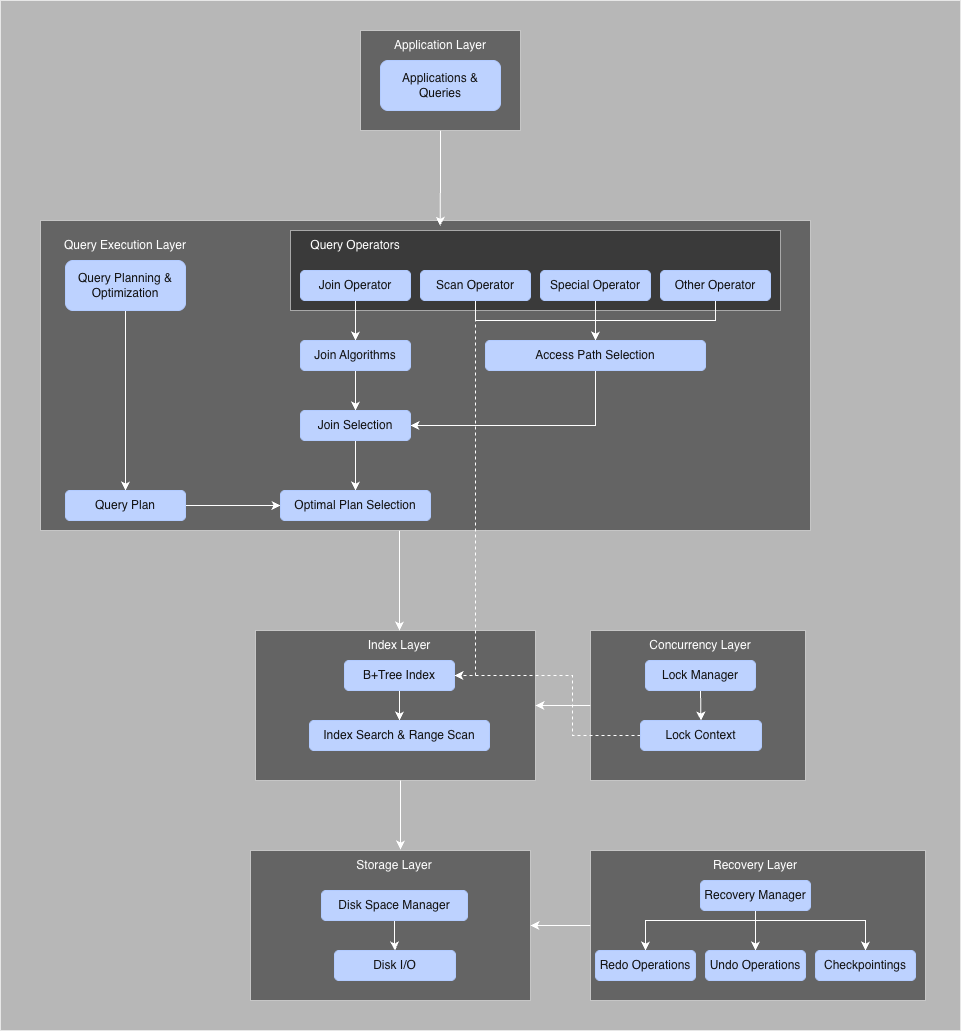

The diagram above was exported from draw.io. Its source (the exported page's mxGraphModel, read from the mxfile embedded in the PNG):
<mxGraphModel dx="2804" dy="1323" grid="1" gridSize="10" guides="1" tooltips="1" connect="1" arrows="1" fold="1" page="1" pageScale="1" pageWidth="827" pageHeight="1169" math="0" shadow="0">
  <root>
    <mxCell id="0" />
    <mxCell id="1" parent="0" />
    <mxCell id="fbk6-hTPJ_03m-KQXV-w-2" parent="1" style="rounded=0;whiteSpace=wrap;html=1;opacity=30;" value="" vertex="1">
      <mxGeometry height="1030" width="960" x="-30" y="130" as="geometry" />
    </mxCell>
    <mxCell id="rlcnWyhnfxC0A3_UQAX3-19" parent="1" style="rounded=0;whiteSpace=wrap;html=1;opacity=50;glass=0;shadow=0;" value="" vertex="1">
      <mxGeometry height="150" width="280" x="225" y="760" as="geometry" />
    </mxCell>
    <mxCell id="MvNY_rSW_psk5npPwasH-28" edge="1" parent="1" source="rlcnWyhnfxC0A3_UQAX3-7" style="edgeStyle=orthogonalEdgeStyle;rounded=0;orthogonalLoop=1;jettySize=auto;html=1;entryX=0.5;entryY=0;entryDx=0;entryDy=0;" target="rlcnWyhnfxC0A3_UQAX3-20">
      <mxGeometry relative="1" as="geometry">
        <Array as="points">
          <mxPoint x="369" y="690" />
          <mxPoint x="369" y="690" />
        </Array>
      </mxGeometry>
    </mxCell>
    <mxCell id="rlcnWyhnfxC0A3_UQAX3-7" parent="1" style="rounded=0;whiteSpace=wrap;html=1;opacity=50;glass=0;shadow=0;" value="" vertex="1">
      <mxGeometry height="310" width="770" x="10" y="350" as="geometry" />
    </mxCell>
    <mxCell id="MvNY_rSW_psk5npPwasH-1" parent="1" style="rounded=0;whiteSpace=wrap;html=1;opacity=50;glass=0;shadow=0;" value="" vertex="1">
      <mxGeometry height="80" width="490" x="260" y="360" as="geometry" />
    </mxCell>
    <mxCell id="rlcnWyhnfxC0A3_UQAX3-17" edge="1" parent="1" source="rlcnWyhnfxC0A3_UQAX3-3" style="edgeStyle=orthogonalEdgeStyle;rounded=0;orthogonalLoop=1;jettySize=auto;html=1;exitX=0.5;exitY=1;exitDx=0;exitDy=0;entryX=0.519;entryY=0.017;entryDx=0;entryDy=0;entryPerimeter=0;" target="rlcnWyhnfxC0A3_UQAX3-7">
      <mxGeometry relative="1" as="geometry" />
    </mxCell>
    <mxCell id="rlcnWyhnfxC0A3_UQAX3-3" parent="1" style="rounded=0;whiteSpace=wrap;html=1;opacity=50;glass=0;shadow=0;" value="" vertex="1">
      <mxGeometry height="100" width="160" x="330" y="160" as="geometry" />
    </mxCell>
    <mxCell id="rlcnWyhnfxC0A3_UQAX3-1" parent="1" style="rounded=1;whiteSpace=wrap;html=1;fillColor=light-dark(#0050EF,#BDD2FF);fontColor=#ffffff;strokeColor=#001DBC;" value="Applications &amp;amp; Queries" vertex="1">
      <mxGeometry height="50" width="120" x="350" y="190" as="geometry" />
    </mxCell>
    <mxCell id="rlcnWyhnfxC0A3_UQAX3-2" edge="1" parent="1" source="rlcnWyhnfxC0A3_UQAX3-1" style="edgeStyle=orthogonalEdgeStyle;rounded=0;orthogonalLoop=1;jettySize=auto;html=1;exitX=0.5;exitY=1;exitDx=0;exitDy=0;" target="rlcnWyhnfxC0A3_UQAX3-1">
      <mxGeometry relative="1" as="geometry" />
    </mxCell>
    <mxCell id="rlcnWyhnfxC0A3_UQAX3-6" parent="1" style="text;html=1;whiteSpace=wrap;strokeColor=none;fillColor=none;align=center;verticalAlign=middle;rounded=0;" value="Application Layer" vertex="1">
      <mxGeometry height="30" width="120" x="350" y="160" as="geometry" />
    </mxCell>
    <mxCell id="MvNY_rSW_psk5npPwasH-18" edge="1" parent="1" source="rlcnWyhnfxC0A3_UQAX3-8" style="edgeStyle=orthogonalEdgeStyle;rounded=0;orthogonalLoop=1;jettySize=auto;html=1;" target="rlcnWyhnfxC0A3_UQAX3-18">
      <mxGeometry relative="1" as="geometry" />
    </mxCell>
    <mxCell id="rlcnWyhnfxC0A3_UQAX3-8" parent="1" style="rounded=1;whiteSpace=wrap;html=1;fillColor=light-dark(#0050EF,#BDD2FF);fontColor=#ffffff;strokeColor=#001DBC;" value="Query Planning &amp;amp; Optimization" vertex="1">
      <mxGeometry height="50" width="120" x="35" y="390" as="geometry" />
    </mxCell>
    <mxCell id="rlcnWyhnfxC0A3_UQAX3-9" edge="1" parent="1" source="rlcnWyhnfxC0A3_UQAX3-8" style="edgeStyle=orthogonalEdgeStyle;rounded=0;orthogonalLoop=1;jettySize=auto;html=1;exitX=0.5;exitY=1;exitDx=0;exitDy=0;" target="rlcnWyhnfxC0A3_UQAX3-8">
      <mxGeometry relative="1" as="geometry" />
    </mxCell>
    <mxCell id="rlcnWyhnfxC0A3_UQAX3-10" parent="1" style="text;html=1;whiteSpace=wrap;strokeColor=none;fillColor=none;align=center;verticalAlign=middle;rounded=0;" value="Query Execution Layer" vertex="1">
      <mxGeometry height="30" width="130" x="30" y="360" as="geometry" />
    </mxCell>
    <mxCell id="MvNY_rSW_psk5npPwasH-3" edge="1" parent="1" source="rlcnWyhnfxC0A3_UQAX3-11" style="edgeStyle=orthogonalEdgeStyle;rounded=0;orthogonalLoop=1;jettySize=auto;html=1;" target="rlcnWyhnfxC0A3_UQAX3-16" value="">
      <mxGeometry relative="1" as="geometry" />
    </mxCell>
    <mxCell id="rlcnWyhnfxC0A3_UQAX3-11" parent="1" style="rounded=1;whiteSpace=wrap;html=1;fillColor=light-dark(#0050EF,#BDD2FF);fontColor=#ffffff;strokeColor=#001DBC;" value="Join Operator" vertex="1">
      <mxGeometry height="30" width="110" x="270" y="400" as="geometry" />
    </mxCell>
    <mxCell id="MvNY_rSW_psk5npPwasH-7" edge="1" parent="1" source="rlcnWyhnfxC0A3_UQAX3-12" style="edgeStyle=orthogonalEdgeStyle;rounded=0;orthogonalLoop=1;jettySize=auto;html=1;" target="MvNY_rSW_psk5npPwasH-4" value="">
      <mxGeometry relative="1" as="geometry" />
    </mxCell>
    <mxCell id="MvNY_rSW_psk5npPwasH-29" edge="1" parent="1" source="rlcnWyhnfxC0A3_UQAX3-12" style="edgeStyle=orthogonalEdgeStyle;rounded=0;orthogonalLoop=1;jettySize=auto;html=1;entryX=1;entryY=0.5;entryDx=0;entryDy=0;dashed=1;" target="MvNY_rSW_psk5npPwasH-19">
      <mxGeometry relative="1" as="geometry" />
    </mxCell>
    <mxCell id="rlcnWyhnfxC0A3_UQAX3-12" parent="1" style="rounded=1;whiteSpace=wrap;html=1;fillColor=light-dark(#0050EF,#BDD2FF);fontColor=#ffffff;strokeColor=#001DBC;" value="Scan Operator" vertex="1">
      <mxGeometry height="30" width="110" x="390" y="400" as="geometry" />
    </mxCell>
    <mxCell id="MvNY_rSW_psk5npPwasH-15" edge="1" parent="1" source="rlcnWyhnfxC0A3_UQAX3-13" style="edgeStyle=orthogonalEdgeStyle;rounded=0;orthogonalLoop=1;jettySize=auto;html=1;entryX=0.5;entryY=0;entryDx=0;entryDy=0;" target="MvNY_rSW_psk5npPwasH-4">
      <mxGeometry relative="1" as="geometry" />
    </mxCell>
    <mxCell id="rlcnWyhnfxC0A3_UQAX3-13" parent="1" style="rounded=1;whiteSpace=wrap;html=1;fillColor=light-dark(#0050EF,#BDD2FF);fontColor=#ffffff;strokeColor=#001DBC;" value="Special Operator" vertex="1">
      <mxGeometry height="30" width="110" x="510" y="400" as="geometry" />
    </mxCell>
    <mxCell id="MvNY_rSW_psk5npPwasH-16" edge="1" parent="1" source="rlcnWyhnfxC0A3_UQAX3-14" style="edgeStyle=orthogonalEdgeStyle;rounded=0;orthogonalLoop=1;jettySize=auto;html=1;entryX=0.5;entryY=0;entryDx=0;entryDy=0;" target="MvNY_rSW_psk5npPwasH-4">
      <mxGeometry relative="1" as="geometry" />
    </mxCell>
    <mxCell id="rlcnWyhnfxC0A3_UQAX3-14" parent="1" style="rounded=1;whiteSpace=wrap;html=1;fillColor=light-dark(#0050EF,#BDD2FF);fontColor=#ffffff;strokeColor=#001DBC;" value="Other Operator" vertex="1">
      <mxGeometry height="30" width="110" x="630" y="400" as="geometry" />
    </mxCell>
    <mxCell id="MvNY_rSW_psk5npPwasH-9" edge="1" parent="1" source="rlcnWyhnfxC0A3_UQAX3-16" style="edgeStyle=orthogonalEdgeStyle;rounded=0;orthogonalLoop=1;jettySize=auto;html=1;" target="MvNY_rSW_psk5npPwasH-8" value="">
      <mxGeometry relative="1" as="geometry" />
    </mxCell>
    <mxCell id="rlcnWyhnfxC0A3_UQAX3-16" parent="1" style="rounded=1;whiteSpace=wrap;html=1;fillColor=light-dark(#0050EF,#BDD2FF);fontColor=#ffffff;strokeColor=#001DBC;" value="Join Algorithms" vertex="1">
      <mxGeometry height="30" width="110" x="270" y="470" as="geometry" />
    </mxCell>
    <mxCell id="MvNY_rSW_psk5npPwasH-17" edge="1" parent="1" source="rlcnWyhnfxC0A3_UQAX3-18" style="edgeStyle=orthogonalEdgeStyle;rounded=0;orthogonalLoop=1;jettySize=auto;html=1;" target="MvNY_rSW_psk5npPwasH-13">
      <mxGeometry relative="1" as="geometry" />
    </mxCell>
    <mxCell id="rlcnWyhnfxC0A3_UQAX3-18" parent="1" style="rounded=1;whiteSpace=wrap;html=1;fillColor=light-dark(#0050EF,#BDD2FF);fontColor=#ffffff;strokeColor=#001DBC;" value="Query Plan" vertex="1">
      <mxGeometry height="30" width="120" x="35" y="620" as="geometry" />
    </mxCell>
    <mxCell id="MvNY_rSW_psk5npPwasH-25" edge="1" parent="1" source="rlcnWyhnfxC0A3_UQAX3-19" style="edgeStyle=orthogonalEdgeStyle;rounded=0;orthogonalLoop=1;jettySize=auto;html=1;entryX=0.546;entryY=-0.033;entryDx=0;entryDy=0;entryPerimeter=0;" target="MvNY_rSW_psk5npPwasH-22">
      <mxGeometry relative="1" as="geometry">
        <Array as="points">
          <mxPoint x="370" y="930" />
          <mxPoint x="370" y="930" />
        </Array>
      </mxGeometry>
    </mxCell>
    <mxCell id="rlcnWyhnfxC0A3_UQAX3-20" parent="1" style="text;html=1;whiteSpace=wrap;strokeColor=none;fillColor=none;align=center;verticalAlign=middle;rounded=0;" value="Index Layer" vertex="1">
      <mxGeometry height="30" width="130" x="304" y="760" as="geometry" />
    </mxCell>
    <mxCell id="MvNY_rSW_psk5npPwasH-2" parent="1" style="text;html=1;whiteSpace=wrap;strokeColor=none;fillColor=none;align=center;verticalAlign=middle;rounded=0;" value="Query Operators" vertex="1">
      <mxGeometry height="30" width="130" x="260" y="360" as="geometry" />
    </mxCell>
    <mxCell id="MvNY_rSW_psk5npPwasH-12" edge="1" parent="1" source="MvNY_rSW_psk5npPwasH-4" style="edgeStyle=orthogonalEdgeStyle;rounded=0;orthogonalLoop=1;jettySize=auto;html=1;entryX=1;entryY=0.5;entryDx=0;entryDy=0;" target="MvNY_rSW_psk5npPwasH-8">
      <mxGeometry relative="1" as="geometry">
        <Array as="points">
          <mxPoint x="565" y="555" />
        </Array>
      </mxGeometry>
    </mxCell>
    <mxCell id="MvNY_rSW_psk5npPwasH-4" parent="1" style="rounded=1;whiteSpace=wrap;html=1;fillColor=light-dark(#0050EF,#BDD2FF);fontColor=#ffffff;strokeColor=#001DBC;" value="Access Path Selection" vertex="1">
      <mxGeometry height="30" width="220" x="455" y="470" as="geometry" />
    </mxCell>
    <mxCell id="MvNY_rSW_psk5npPwasH-14" edge="1" parent="1" source="MvNY_rSW_psk5npPwasH-8" style="edgeStyle=orthogonalEdgeStyle;rounded=0;orthogonalLoop=1;jettySize=auto;html=1;" target="MvNY_rSW_psk5npPwasH-13" value="">
      <mxGeometry relative="1" as="geometry" />
    </mxCell>
    <mxCell id="MvNY_rSW_psk5npPwasH-8" parent="1" style="rounded=1;whiteSpace=wrap;html=1;fillColor=light-dark(#0050EF,#BDD2FF);fontColor=#ffffff;strokeColor=#001DBC;" value="Join Selection" vertex="1">
      <mxGeometry height="30" width="110" x="270" y="540" as="geometry" />
    </mxCell>
    <mxCell id="MvNY_rSW_psk5npPwasH-13" parent="1" style="rounded=1;whiteSpace=wrap;html=1;fillColor=light-dark(#0050EF,#BDD2FF);fontColor=#ffffff;strokeColor=#001DBC;" value="Optimal Plan Selection" vertex="1">
      <mxGeometry height="30" width="150" x="250" y="620" as="geometry" />
    </mxCell>
    <mxCell id="HIUAfaWI-lCyMpghvOBp-1" edge="1" parent="1" source="MvNY_rSW_psk5npPwasH-19" style="edgeStyle=orthogonalEdgeStyle;rounded=0;orthogonalLoop=1;jettySize=auto;html=1;" target="MvNY_rSW_psk5npPwasH-20">
      <mxGeometry relative="1" as="geometry" />
    </mxCell>
    <mxCell id="MvNY_rSW_psk5npPwasH-19" parent="1" style="rounded=1;whiteSpace=wrap;html=1;fillColor=light-dark(#0050EF,#BDD2FF);fontColor=#ffffff;strokeColor=#001DBC;" value="B+Tree Index" vertex="1">
      <mxGeometry height="30" width="110" x="314" y="790" as="geometry" />
    </mxCell>
    <mxCell id="MvNY_rSW_psk5npPwasH-20" parent="1" style="rounded=1;whiteSpace=wrap;html=1;fillColor=light-dark(#0050EF,#BDD2FF);fontColor=#ffffff;strokeColor=#001DBC;" value="Index Search &amp;amp; Range Scan" vertex="1">
      <mxGeometry height="30" width="180" x="279" y="850" as="geometry" />
    </mxCell>
    <mxCell id="MvNY_rSW_psk5npPwasH-21" parent="1" style="rounded=0;whiteSpace=wrap;html=1;opacity=50;glass=0;shadow=0;" value="" vertex="1">
      <mxGeometry height="150" width="280" x="220" y="980" as="geometry" />
    </mxCell>
    <mxCell id="MvNY_rSW_psk5npPwasH-22" parent="1" style="text;html=1;whiteSpace=wrap;strokeColor=none;fillColor=none;align=center;verticalAlign=middle;rounded=0;" value="Storage Layer" vertex="1">
      <mxGeometry height="30" width="130" x="299" y="980" as="geometry" />
    </mxCell>
    <mxCell id="HIUAfaWI-lCyMpghvOBp-9" edge="1" parent="1" source="MvNY_rSW_psk5npPwasH-23" style="edgeStyle=orthogonalEdgeStyle;rounded=0;orthogonalLoop=1;jettySize=auto;html=1;entryX=0.5;entryY=0;entryDx=0;entryDy=0;" target="MvNY_rSW_psk5npPwasH-31">
      <mxGeometry relative="1" as="geometry" />
    </mxCell>
    <mxCell id="MvNY_rSW_psk5npPwasH-23" parent="1" style="rounded=1;whiteSpace=wrap;html=1;fillColor=light-dark(#0050EF,#BDD2FF);fontColor=#ffffff;strokeColor=#001DBC;" value="Disk Space Manager" vertex="1">
      <mxGeometry height="30" width="146" x="291" y="1020" as="geometry" />
    </mxCell>
    <mxCell id="MvNY_rSW_psk5npPwasH-31" parent="1" style="rounded=1;whiteSpace=wrap;html=1;fillColor=light-dark(#0050EF,#BDD2FF);fontColor=#ffffff;strokeColor=#001DBC;" value="Disk I/O" vertex="1">
      <mxGeometry height="30" width="121" x="304" y="1080" as="geometry" />
    </mxCell>
    <mxCell id="HIUAfaWI-lCyMpghvOBp-6" edge="1" parent="1" source="MvNY_rSW_psk5npPwasH-32" style="edgeStyle=orthogonalEdgeStyle;rounded=0;orthogonalLoop=1;jettySize=auto;html=1;" target="rlcnWyhnfxC0A3_UQAX3-19">
      <mxGeometry relative="1" as="geometry" />
    </mxCell>
    <mxCell id="MvNY_rSW_psk5npPwasH-32" parent="1" style="rounded=0;whiteSpace=wrap;html=1;opacity=50;glass=0;shadow=0;" value="" vertex="1">
      <mxGeometry height="150" width="215" x="560" y="760" as="geometry" />
    </mxCell>
    <mxCell id="HIUAfaWI-lCyMpghvOBp-3" edge="1" parent="1" source="MvNY_rSW_psk5npPwasH-33" style="edgeStyle=orthogonalEdgeStyle;rounded=0;orthogonalLoop=1;jettySize=auto;html=1;" target="MvNY_rSW_psk5npPwasH-35" value="">
      <mxGeometry relative="1" as="geometry" />
    </mxCell>
    <mxCell id="MvNY_rSW_psk5npPwasH-33" parent="1" style="text;html=1;whiteSpace=wrap;strokeColor=none;fillColor=none;align=center;verticalAlign=middle;rounded=0;" value="Concurrency Layer" vertex="1">
      <mxGeometry height="30" width="130" x="605" y="760" as="geometry" />
    </mxCell>
    <mxCell id="MvNY_rSW_psk5npPwasH-34" parent="1" style="rounded=1;whiteSpace=wrap;html=1;fillColor=light-dark(#0050EF,#BDD2FF);fontColor=#ffffff;strokeColor=#001DBC;" value="Lock Manager" vertex="1">
      <mxGeometry height="30" width="110" x="615" y="790" as="geometry" />
    </mxCell>
    <mxCell id="HIUAfaWI-lCyMpghvOBp-4" edge="1" parent="1" source="MvNY_rSW_psk5npPwasH-35" style="edgeStyle=orthogonalEdgeStyle;rounded=0;orthogonalLoop=1;jettySize=auto;html=1;dashed=1;">
      <mxGeometry relative="1" as="geometry">
        <Array as="points">
          <mxPoint x="542" y="865" />
          <mxPoint x="542" y="805" />
          <mxPoint x="424" y="805" />
        </Array>
        <mxPoint x="424" y="805" as="targetPoint" />
      </mxGeometry>
    </mxCell>
    <mxCell id="MvNY_rSW_psk5npPwasH-35" parent="1" style="rounded=1;whiteSpace=wrap;html=1;fillColor=light-dark(#0050EF,#BDD2FF);fontColor=#ffffff;strokeColor=#001DBC;" value="Lock Context" vertex="1">
      <mxGeometry height="30" width="121" x="610" y="850" as="geometry" />
    </mxCell>
    <mxCell id="HIUAfaWI-lCyMpghvOBp-22" edge="1" parent="1" source="HIUAfaWI-lCyMpghvOBp-10" style="edgeStyle=orthogonalEdgeStyle;rounded=0;orthogonalLoop=1;jettySize=auto;html=1;entryX=1;entryY=0.5;entryDx=0;entryDy=0;" target="MvNY_rSW_psk5npPwasH-21">
      <mxGeometry relative="1" as="geometry">
        <mxPoint x="510" y="1055.0000000000002" as="targetPoint" />
      </mxGeometry>
    </mxCell>
    <mxCell id="HIUAfaWI-lCyMpghvOBp-10" parent="1" style="rounded=0;whiteSpace=wrap;html=1;opacity=50;glass=0;shadow=0;" value="" vertex="1">
      <mxGeometry height="150" width="335" x="560" y="980" as="geometry" />
    </mxCell>
    <mxCell id="HIUAfaWI-lCyMpghvOBp-12" parent="1" style="text;html=1;whiteSpace=wrap;strokeColor=none;fillColor=none;align=center;verticalAlign=middle;rounded=0;" value="Recovery Layer" vertex="1">
      <mxGeometry height="30" width="130" x="660" y="980" as="geometry" />
    </mxCell>
    <mxCell id="HIUAfaWI-lCyMpghvOBp-23" edge="1" parent="1" source="HIUAfaWI-lCyMpghvOBp-13" style="edgeStyle=orthogonalEdgeStyle;rounded=0;orthogonalLoop=1;jettySize=auto;html=1;entryX=0.5;entryY=0;entryDx=0;entryDy=0;" target="HIUAfaWI-lCyMpghvOBp-14">
      <mxGeometry relative="1" as="geometry">
        <Array as="points">
          <mxPoint x="725" y="1050" />
          <mxPoint x="615" y="1050" />
        </Array>
      </mxGeometry>
    </mxCell>
    <mxCell id="HIUAfaWI-lCyMpghvOBp-24" edge="1" parent="1" source="HIUAfaWI-lCyMpghvOBp-13" style="edgeStyle=orthogonalEdgeStyle;rounded=0;orthogonalLoop=1;jettySize=auto;html=1;" target="HIUAfaWI-lCyMpghvOBp-17">
      <mxGeometry relative="1" as="geometry" />
    </mxCell>
    <mxCell id="HIUAfaWI-lCyMpghvOBp-25" edge="1" parent="1" source="HIUAfaWI-lCyMpghvOBp-13" style="edgeStyle=orthogonalEdgeStyle;rounded=0;orthogonalLoop=1;jettySize=auto;html=1;" target="HIUAfaWI-lCyMpghvOBp-18">
      <mxGeometry relative="1" as="geometry">
        <Array as="points">
          <mxPoint x="725" y="1050" />
          <mxPoint x="835" y="1050" />
        </Array>
      </mxGeometry>
    </mxCell>
    <mxCell id="HIUAfaWI-lCyMpghvOBp-13" parent="1" style="rounded=1;whiteSpace=wrap;html=1;fillColor=light-dark(#0050EF,#BDD2FF);fontColor=#ffffff;strokeColor=#001DBC;" value="Recovery Manager" vertex="1">
      <mxGeometry height="30" width="110" x="670" y="1010" as="geometry" />
    </mxCell>
    <mxCell id="HIUAfaWI-lCyMpghvOBp-14" parent="1" style="rounded=1;whiteSpace=wrap;html=1;fillColor=light-dark(#0050EF,#BDD2FF);fontColor=#ffffff;strokeColor=#001DBC;" value="Redo Operations" vertex="1">
      <mxGeometry height="30" width="100" x="565" y="1080" as="geometry" />
    </mxCell>
    <mxCell id="HIUAfaWI-lCyMpghvOBp-17" parent="1" style="rounded=1;whiteSpace=wrap;html=1;fillColor=light-dark(#0050EF,#BDD2FF);fontColor=#ffffff;strokeColor=#001DBC;" value="Undo Operations" vertex="1">
      <mxGeometry height="30" width="100" x="675" y="1080" as="geometry" />
    </mxCell>
    <mxCell id="HIUAfaWI-lCyMpghvOBp-18" parent="1" style="rounded=1;whiteSpace=wrap;html=1;fillColor=light-dark(#0050EF,#BDD2FF);fontColor=#ffffff;strokeColor=#001DBC;" value="Checkpointings" vertex="1">
      <mxGeometry height="30" width="100" x="785" y="1080" as="geometry" />
    </mxCell>
  </root>
</mxGraphModel>